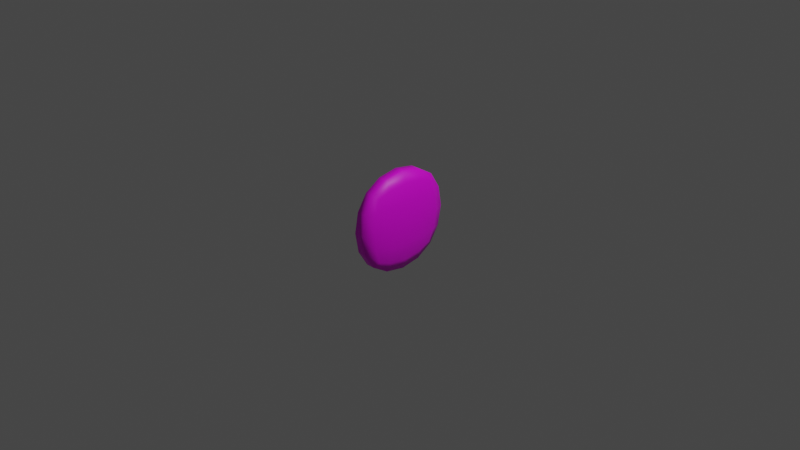 # Source: target.blend  (saved by Blender 3.2.14; exported with 4.5.12 LTS)
import bpy
from mathutils import Matrix  # noqa: F401  (used for matrix-valued properties, if any)

bpy.ops.wm.read_factory_settings(use_empty=True)
scene = bpy.context.scene
scene.name = 'Scene'

# ---- collections
col_collection = bpy.data.collections.new('Collection'); scene.collection.children.link(col_collection)

# ---- images (referenced by path relative to the original .blend; pixels are not part of the script)
import os
ASSET_DIR = os.environ.get("B2B_ASSET_DIR", "")  # directory of the original .blend (textures are referenced by path, not embedded)
HERE = os.path.dirname(os.path.abspath(__file__))  # packed textures are extracted next to this script under _unpacked/

def load_image(name, relpath, width, height, colorspace="sRGB"):
    """Load a texture the original file referenced (path relative to the .blend, or extracted next to this script)."""
    p = next((c for c in (os.path.join(HERE, relpath), os.path.join(ASSET_DIR, relpath)) if relpath and os.path.exists(c)), "")
    if p:
        img = bpy.data.images.load(p, check_existing=True)
        img.name = name
    else:  # same state as the original file: an image datablock whose file is absent (Cycles renders it pink)
        img = bpy.data.images.new(name, width, height)
        img.source = "FILE"
        img.filepath = "//" + (relpath or name)
    img.colorspace_settings.name = colorspace
    return img
img_target = load_image('Target', 'Target.png', 1024, 1024, 'sRGB')

# ---- materials (node trees are filled in below, after node groups)
mat_edge = bpy.data.materials.new('Edge')
mat_edge.use_transparent_shadow = False
mat_face = bpy.data.materials.new('Face')
mat_face.use_transparent_shadow = False

# ---- material node trees
mat_edge.use_nodes = True; mat_edge.node_tree.nodes.clear()
_N = mat_edge.node_tree.nodes; _L = mat_edge.node_tree.links
n0 = _N.new('ShaderNodeBsdfPrincipled'); n0.name = 'Principled BSDF'; n0.location = (10, 300)
n0.distribution = 'GGX'
n0.subsurface_method = 'RANDOM_WALK_SKIN'
n0.inputs[3].default_value = 1.45
n0.inputs[27].default_value = (0.0, 0.0, 0.0, 1.0)
n0.inputs[28].default_value = 1.0
n1 = _N.new('ShaderNodeOutputMaterial'); n1.name = 'Material Output'; n1.location = (300, 300)
n2 = _N.new('ShaderNodeTexImage'); n2.name = 'Image Texture'; n2.location = (-540, 239)
n2.image = img_target
_L.new(n0.outputs[0], n1.inputs[0])
_L.new(n2.outputs[0], n0.inputs[0])
n1.is_active_output = True
mat_face.use_nodes = True; mat_face.node_tree.nodes.clear()
_N = mat_face.node_tree.nodes; _L = mat_face.node_tree.links
n0 = _N.new('ShaderNodeBsdfPrincipled'); n0.name = 'Principled BSDF'; n0.location = (10, 300)
n0.distribution = 'GGX'
n0.subsurface_method = 'RANDOM_WALK_SKIN'
n0.inputs[3].default_value = 1.45
n0.inputs[27].default_value = (0.0, 0.0, 0.0, 1.0)
n0.inputs[28].default_value = 1.0
n1 = _N.new('ShaderNodeOutputMaterial'); n1.name = 'Material Output'; n1.location = (300, 300)
n2 = _N.new('ShaderNodeTexImage'); n2.name = 'Image Texture'; n2.location = (-665, 245)
n2.image = img_target
_L.new(n0.outputs[0], n1.inputs[0])
_L.new(n2.outputs[0], n0.inputs[0])
n1.is_active_output = True

# ---- world
world_world = bpy.data.worlds.new('World'); scene.world = world_world
world_world.use_nodes = True; world_world.node_tree.nodes.clear()
_N = world_world.node_tree.nodes; _L = world_world.node_tree.links
n0 = _N.new('ShaderNodeOutputWorld'); n0.name = 'World Output'; n0.location = (300, 300)
n1 = _N.new('ShaderNodeBackground'); n1.name = 'Background'; n1.location = (10, 300)
n1.inputs[0].default_value = (0.05088, 0.05088, 0.05088, 1.0)
_L.new(n1.outputs[0], n0.inputs[0])
n0.is_active_output = True
world_world.color = (0.05088, 0.05088, 0.05088)
world_world.use_sun_shadow = False
world_world.sun_shadow_jitter_overblur = 0.0

# ---- cameras
cam_camera = bpy.data.cameras.new('Camera')
cam_camera.clip_end = 100.0
cam_camera.ortho_scale = 7.314

# ---- lights
light_light = bpy.data.lights.new('Light', 'POINT')
light_light.transmission_factor = 0.0
light_light.energy = 1000.0
light_light.shadow_soft_size = 0.1
light_light.shadow_maximum_resolution = 0.006
light_light.use_absolute_resolution = True

# ---- meshes
me_cube_001 = bpy.data.meshes.new('Cube.001')
me_cube_001.from_pydata([(-0.1194, -0.5, -0.5), (-0.1194, -0.5, 0.5), (-0.1194, 0.5, -0.5), (-0.1194, 0.5, 0.5), (0.1194, -0.5, -0.5), (0.1194, -0.5, 0.5), (0.1194, 0.5, -0.5), (0.1194, 0.5, 0.5), (-0.1368, 0.2966, -0.5729), (-0.1456, 9.313e-10, -0.6096), (-0.1368, -0.2966, -0.5729), (-0.1368, -0.5729, -0.2966), (-0.1456, -0.6096, -1.863e-09), (-0.1368, -0.5729, 0.2966), (-0.1368, -0.2966, 0.5729), (-0.1456, -6.519e-09, 0.6096), (-0.1368, 0.2966, 0.5729), (-0.1368, 0.5729, 0.2966), (-0.1456, 0.6096, -2.794e-09), (-0.1368, 0.5729, -0.2966), (0.07085, 0.5729, -0.5729), (-0.07085, 0.5729, -0.5729), (-0.07085, 0.5729, 0.5729), (0.07085, 0.5729, 0.5729), (0.1368, 0.5729, 0.2966), (0.1456, 0.6096, -2.794e-09), (0.1368, 0.5729, -0.2966), (0.1368, -0.2966, -0.5729), (0.1456, -1.676e-08, -0.6096), (0.1368, 0.2966, -0.5729), (0.1368, 0.2966, 0.5729), (0.1456, -1.863e-09, 0.6096), (0.1368, -0.2966, 0.5729), (0.1368, -0.5729, 0.2966), (0.1456, -0.6096, -2.794e-09), (0.1368, -0.5729, -0.2966), (-0.07085, -0.5729, -0.5729), (0.07085, -0.5729, -0.5729), (0.07085, -0.5729, 0.5729), (-0.07085, -0.5729, 0.5729), (-0.1741, -0.3162, -0.3162), (-0.1867, -0.3331, -5.588e-09), (-0.1741, -0.3162, 0.3162), (-0.1867, 1.024e-08, -0.3331), (-0.2005, -1.211e-08, 5.588e-09), (-0.1867, -5.588e-09, 0.3331), (-0.1741, 0.3162, -0.3162), (-0.1867, 0.3331, 1.118e-08), (-0.1741, 0.3162, 0.3162), (-0.07551, 0.729, -0.3162), (-0.07957, 0.7818, -9.313e-09), (-0.07551, 0.729, 0.3162), (0.07551, 0.729, -0.3162), (0.07957, 0.7818, 7.451e-09), (0.07551, 0.729, 0.3162), (0.1741, 0.3162, -0.3162), (0.1867, 0.3331, -9.313e-09), (0.1741, 0.3162, 0.3162), (0.1867, -2.887e-08, -0.3331), (0.2005, -1.304e-08, 5.588e-09), (0.1867, 5.588e-09, 0.3331), (0.1741, -0.3162, -0.3162), (0.1867, -0.3331, 7.451e-09), (0.1741, -0.3162, 0.3162), (0.07551, -0.729, -0.3162), (0.07957, -0.7818, -9.313e-09), (0.07551, -0.729, 0.3162), (-0.07551, -0.729, -0.3162), (-0.07957, -0.7818, 7.451e-09), (-0.07551, -0.729, 0.3162), (-0.07551, 0.3162, -0.729), (0.07551, 0.3162, -0.729), (-0.07957, -1.397e-08, -0.7818), (0.07957, 1.863e-09, -0.7818), (-0.07551, -0.3162, -0.729), (0.07551, -0.3162, -0.729), (0.07551, 0.3162, 0.729), (-0.07551, 0.3162, 0.729), (0.07957, -2.142e-08, 0.7818), (-0.07957, 1.863e-09, 0.7818), (0.07551, -0.3162, 0.729), (-0.07551, -0.3162, 0.729)], [], [(40, 41, 44, 43), (41, 42, 45, 44), (43, 44, 47, 46), (44, 45, 48, 47), (0, 11, 40, 10), (11, 12, 41, 40), (12, 13, 42, 41), (13, 1, 14, 42), (42, 14, 15, 45), (45, 15, 16, 48), (48, 16, 3, 17), (47, 48, 17, 18), (46, 47, 18, 19), (8, 46, 19, 2), (9, 43, 46, 8), (10, 40, 43, 9), (51, 54, 53, 50), (22, 23, 54, 51), (2, 19, 49, 21), (19, 18, 50, 49), (18, 17, 51, 50), (17, 3, 22, 51), (21, 49, 52, 20), (54, 23, 7, 24), (53, 54, 24, 25), (52, 53, 25, 26), (20, 52, 26, 6), (65, 68, 67, 64), (55, 56, 59, 58), (56, 57, 60, 59), (58, 59, 62, 61), (59, 60, 63, 62), (6, 26, 55, 29), (26, 25, 56, 55), (25, 24, 57, 56), (24, 7, 30, 57), (57, 30, 31, 60), (60, 31, 32, 63), (63, 32, 5, 33), (62, 63, 33, 34), (61, 62, 34, 35), (27, 61, 35, 4), (28, 58, 61, 27), (29, 55, 58, 28), (66, 69, 68, 65), (38, 39, 69, 66), (4, 35, 64, 37), (35, 34, 65, 64), (34, 33, 66, 65), (33, 5, 38, 66), (37, 64, 67, 36), (69, 39, 1, 13), (68, 69, 13, 12), (67, 68, 12, 11), (36, 67, 11, 0), (70, 71, 73, 72), (72, 73, 75, 74), (20, 71, 70, 21), (2, 21, 70, 8), (74, 75, 37, 36), (20, 6, 29, 71), (71, 29, 28, 73), (73, 28, 27, 75), (75, 27, 4, 37), (76, 77, 79, 78), (10, 74, 36, 0), (9, 72, 74, 10), (8, 70, 72, 9), (78, 79, 81, 80), (22, 77, 76, 23), (7, 23, 76, 30), (80, 81, 39, 38), (22, 3, 16, 77), (77, 16, 15, 79), (79, 15, 14, 81), (81, 14, 1, 39), (32, 80, 38, 5), (31, 78, 80, 32), (30, 76, 78, 31), (50, 53, 52, 49)])
me_cube_001.polygons.foreach_set('use_smooth', [True] * 80)
me_cube_001.polygons.foreach_set('material_index', [1, 1, 1, 1, 1, 1, 1, 1, 1, 1, 1, 1, 1, 1, 1, 1, 0, 0, 1, 1, 1, 1, 0, 1, 1, 1, 1, 0, 1, 1, 1, 1, 1, 1, 1, 1, 1, 1, 1, 1, 1, 1, 1, 1, 0, 0, 1, 1, 1, 1, 0, 1, 1, 1, 1, 0, 0, 0, 1, 0, 1, 1, 1, 1, 0, 1, 1, 1, 0, 0, 1, 0, 1, 1, 1, 1, 1, 1, 1, 0])
_uv = me_cube_001.uv_layers.new(name='UVMap')
_uv.uv.foreach_set('vector', [0.3352, 0.1638, 0.34, 0.2503, 0.2489, 0.2504, 0.2487, 0.1593, 0.34, 0.2503, 0.3355, 0.3368, 0.249, 0.3415, 0.2489, 0.2504, 0.2487, 0.1593, 0.2489, 0.2504, 0.1578, 0.2505, 0.1623, 0.1641, 0.2489, 0.2504, 0.249, 0.3415, 0.1625, 0.337, 0.1578, 0.2505, 0.3866, 0.1123, 0.4066, 0.1685, 0.3352, 0.1638, 0.3303, 0.0925, 0.4066, 0.1685, 0.4167, 0.2502, 0.34, 0.2503, 0.3352, 0.1638, 0.4167, 0.2502, 0.4068, 0.3319, 0.3355, 0.3368, 0.34, 0.2503, 0.4068, 0.3319, 0.387, 0.3881, 0.3308, 0.4081, 0.3355, 0.3368, 0.3355, 0.3368, 0.3308, 0.4081, 0.2491, 0.4182, 0.249, 0.3415, 0.249, 0.3415, 0.2491, 0.4182, 0.1674, 0.4083, 0.1625, 0.337, 0.1625, 0.337, 0.1674, 0.4083, 0.1111, 0.3885, 0.09117, 0.3323, 0.1578, 0.2505, 0.1625, 0.337, 0.09117, 0.3323, 0.08107, 0.2506, 0.1623, 0.1641, 0.1578, 0.2505, 0.08107, 0.2506, 0.09095, 0.169, 0.167, 0.09272, 0.1623, 0.1641, 0.09095, 0.169, 0.1108, 0.1127, 0.2486, 0.08262, 0.2487, 0.1593, 0.1623, 0.1641, 0.167, 0.09272, 0.3303, 0.0925, 0.3352, 0.1638, 0.2487, 0.1593, 0.2486, 0.08262, 0.5057, 0.6721, 0.534, 0.6721, 0.5347, 0.732, 0.505, 0.732, 0.5066, 0.616, 0.5331, 0.616, 0.534, 0.6721, 0.5057, 0.6721, 0.1108, 0.1127, 0.09095, 0.169, 0.04448, 0.1622, 0.08819, 0.09017, 0.09095, 0.169, 0.08107, 0.2506, 0.02996, 0.2507, 0.04448, 0.1622, 0.08107, 0.2506, 0.09117, 0.3323, 0.04471, 0.3392, 0.02996, 0.2507, 0.09117, 0.3323, 0.1111, 0.3885, 0.08862, 0.4111, 0.04471, 0.3392, 0.5066, 0.848, 0.5057, 0.7918, 0.534, 0.7918, 0.5331, 0.848, 0.4571, 0.8392, 0.4128, 0.912, 0.39, 0.8892, 0.4101, 0.8323, 0.472, 0.7496, 0.4571, 0.8392, 0.4101, 0.8323, 0.4202, 0.7496, 0.4572, 0.66, 0.472, 0.7496, 0.4202, 0.7496, 0.4102, 0.667, 0.4129, 0.5872, 0.4572, 0.66, 0.4102, 0.667, 0.39, 0.61, 0.5347, 0.268, 0.505, 0.268, 0.5057, 0.2082, 0.534, 0.2082, 0.338, 0.6621, 0.3426, 0.7496, 0.2504, 0.7496, 0.2504, 0.6574, 0.3426, 0.7496, 0.3379, 0.8371, 0.2504, 0.8418, 0.2504, 0.7496, 0.2504, 0.6574, 0.2504, 0.7496, 0.1582, 0.7496, 0.1629, 0.662, 0.2504, 0.7496, 0.2504, 0.8418, 0.1629, 0.8371, 0.1582, 0.7496, 0.39, 0.61, 0.4102, 0.667, 0.338, 0.6621, 0.3331, 0.5899, 0.4102, 0.667, 0.4202, 0.7496, 0.3426, 0.7496, 0.338, 0.6621, 0.4202, 0.7496, 0.4101, 0.8323, 0.3379, 0.8371, 0.3426, 0.7496, 0.4101, 0.8323, 0.39, 0.8892, 0.333, 0.9093, 0.3379, 0.8371, 0.3379, 0.8371, 0.333, 0.9093, 0.2504, 0.9194, 0.2504, 0.8418, 0.2504, 0.8418, 0.2504, 0.9194, 0.1677, 0.9093, 0.1629, 0.8371, 0.1629, 0.8371, 0.1677, 0.9093, 0.1108, 0.8891, 0.09068, 0.8322, 0.1582, 0.7496, 0.1629, 0.8371, 0.09068, 0.8322, 0.08059, 0.7495, 0.1629, 0.662, 0.1582, 0.7496, 0.08059, 0.7495, 0.09073, 0.6669, 0.1678, 0.5898, 0.1629, 0.662, 0.09073, 0.6669, 0.1109, 0.61, 0.2505, 0.5798, 0.2504, 0.6574, 0.1629, 0.662, 0.1678, 0.5898, 0.3331, 0.5899, 0.338, 0.6621, 0.2504, 0.6574, 0.2505, 0.5798, 0.534, 0.3279, 0.5057, 0.3279, 0.505, 0.268, 0.5347, 0.268, 0.5331, 0.384, 0.5066, 0.384, 0.5057, 0.3279, 0.534, 0.3279, 0.1109, 0.61, 0.09073, 0.6669, 0.0437, 0.6599, 0.08806, 0.5871, 0.09073, 0.6669, 0.08059, 0.7495, 0.02886, 0.7495, 0.0437, 0.6599, 0.08059, 0.7495, 0.09068, 0.8322, 0.04365, 0.8391, 0.02886, 0.7495, 0.09068, 0.8322, 0.1108, 0.8891, 0.08797, 0.9119, 0.04365, 0.8391, 0.5331, 0.152, 0.534, 0.2082, 0.5057, 0.2082, 0.5066, 0.152, 0.4533, 0.3387, 0.4095, 0.4107, 0.387, 0.3881, 0.4068, 0.3319, 0.4678, 0.2501, 0.4533, 0.3387, 0.4068, 0.3319, 0.4167, 0.2502, 0.453, 0.1616, 0.4678, 0.2501, 0.4167, 0.2502, 0.4066, 0.1685, 0.4091, 0.08974, 0.453, 0.1616, 0.4066, 0.1685, 0.3866, 0.1123, 0.5057, 0.9041, 0.534, 0.9041, 0.5347, 0.964, 0.505, 0.964, 0.505, 0.03604, 0.5347, 0.03604, 0.534, 0.09591, 0.5057, 0.09591, 0.5331, 0.848, 0.534, 0.9041, 0.5057, 0.9041, 0.5066, 0.848, 0.1108, 0.1127, 0.08819, 0.09017, 0.1601, 0.04626, 0.167, 0.09272, 0.5057, 0.09591, 0.534, 0.09591, 0.5331, 0.152, 0.5066, 0.152, 0.4129, 0.5872, 0.39, 0.61, 0.3331, 0.5899, 0.3401, 0.5429, 0.3401, 0.5429, 0.3331, 0.5899, 0.2505, 0.5798, 0.2505, 0.528, 0.2505, 0.528, 0.2505, 0.5798, 0.1678, 0.5898, 0.1609, 0.5428, 0.1609, 0.5428, 0.1678, 0.5898, 0.1109, 0.61, 0.08806, 0.5871, 0.534, 0.5599, 0.5057, 0.5599, 0.505, 0.5, 0.5347, 0.5, 0.3303, 0.0925, 0.3371, 0.04603, 0.4091, 0.08974, 0.3866, 0.1123, 0.2486, 0.08262, 0.2486, 0.03151, 0.3371, 0.04603, 0.3303, 0.0925, 0.167, 0.09272, 0.1601, 0.04626, 0.2486, 0.03151, 0.2486, 0.08262, 0.5347, 0.5, 0.505, 0.5, 0.5057, 0.4401, 0.534, 0.4401, 0.5066, 0.616, 0.5057, 0.5599, 0.534, 0.5599, 0.5331, 0.616, 0.39, 0.8892, 0.4128, 0.912, 0.34, 0.9564, 0.333, 0.9093, 0.534, 0.4401, 0.5057, 0.4401, 0.5066, 0.384, 0.5331, 0.384, 0.08862, 0.4111, 0.1111, 0.3885, 0.1674, 0.4083, 0.1606, 0.4548, 0.1606, 0.4548, 0.1674, 0.4083, 0.2491, 0.4182, 0.2492, 0.4693, 0.2492, 0.4693, 0.2491, 0.4182, 0.3308, 0.4081, 0.3377, 0.4546, 0.3377, 0.4546, 0.3308, 0.4081, 0.387, 0.3881, 0.4095, 0.4107, 0.1677, 0.9093, 0.1608, 0.9563, 0.08797, 0.9119, 0.1108, 0.8891, 0.2504, 0.9194, 0.2504, 0.9711, 0.1608, 0.9563, 0.1677, 0.9093, 0.333, 0.9093, 0.34, 0.9564, 0.2504, 0.9711, 0.2504, 0.9194, 0.505, 0.732, 0.5347, 0.732, 0.534, 0.7918, 0.5057, 0.7918])
me_cube_001.materials.append(mat_edge)
me_cube_001.materials.append(mat_face)
me_cube_001.update()

# ---- objects
ob_light = bpy.data.objects.new('Light', light_light)
ob_camera = bpy.data.objects.new('Camera', cam_camera)
ob_cube = bpy.data.objects.new('Cube', me_cube_001)

# ---- transforms, parenting, visibility, modifiers, constraints
ob_light.location = (4.076, 1.005, 5.904)
ob_light.rotation_euler = (0.6503, 0.05522, 1.866)
ob_light.lock_rotations_4d = False
ob_light.empty_display_type = 'ARROWS'
ob_light.color = (0.0, 0.0, 0.0, 0.0)
ob_light.lineart.crease_threshold = 0.0
ob_camera.location = (7.359, -6.926, 4.958)
ob_camera.rotation_euler = (1.109, 0.0, 0.8149)
ob_camera.lock_rotations_4d = False
ob_camera.empty_display_type = 'ARROWS'
ob_camera.color = (0.0, 0.0, 0.0, 0.0)
ob_camera.display_type = 'WIRE'
ob_camera.lineart.crease_threshold = 0.0
ob_cube.location = (0.0, 0.0, 0.0)
ob_cube.scale = (0.6953, 0.6953, 0.6953)

# ---- collection membership
col_collection.objects.link(ob_light)
col_collection.objects.link(ob_camera)
col_collection.objects.link(ob_cube)

# ---- scene / render settings (as saved in the file)
scene.camera = ob_camera
scene.frame_start = 1; scene.frame_end = 250; scene.frame_set(1)
scene.render.engine = 'BLENDER_EEVEE_NEXT'
scene.render.fps = 25
scene.cycles.sampling_pattern = 'TABULATED_SOBOL'
scene.cycles.use_light_tree = False
scene.view_settings.view_transform = 'Filmic'
bpy.context.view_layer.update()
